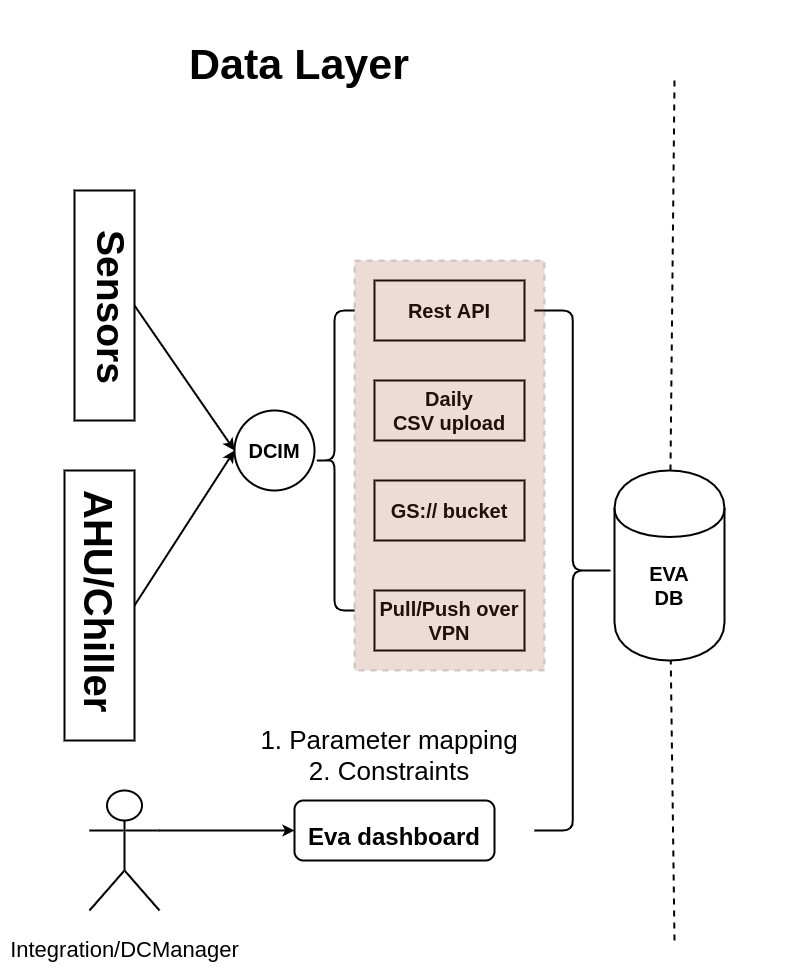

The diagram above was exported from draw.io. Its source (the exported page's mxGraphModel, read from the mxfile embedded in the PNG):
<mxGraphModel dx="2983" dy="1911" grid="1" gridSize="10" guides="1" tooltips="1" connect="1" arrows="1" fold="1" page="1" pageScale="1.5" pageWidth="1654" pageHeight="1169" background="#ffffff" math="0" shadow="0">
  <root>
    <mxCell id="0" />
    <mxCell id="1" parent="0" />
    <mxCell id="2" value="" style="endArrow=none;dashed=1;html=1;fontStyle=1;strokeWidth=2;" edge="1" source="3" parent="1">
      <mxGeometry width="50" height="50" relative="1" as="geometry">
        <mxPoint x="710" y="960" as="sourcePoint" />
        <mxPoint x="710" y="99.99999999999977" as="targetPoint" />
      </mxGeometry>
    </mxCell>
    <mxCell id="3" value="EVA&lt;br&gt;DB" style="shape=cylinder;whiteSpace=wrap;html=1;boundedLbl=1;backgroundOutline=1;fontSize=20;fontStyle=1;strokeWidth=2;" vertex="1" parent="1">
      <mxGeometry x="650" y="490" width="110" height="190" as="geometry" />
    </mxCell>
    <mxCell id="4" value="" style="endArrow=none;dashed=1;html=1;fontStyle=1;strokeWidth=2;" edge="1" target="3" parent="1">
      <mxGeometry width="50" height="50" relative="1" as="geometry">
        <mxPoint x="710" y="960" as="sourcePoint" />
        <mxPoint x="710" y="100" as="targetPoint" />
      </mxGeometry>
    </mxCell>
    <mxCell id="5" value="Daily&lt;br&gt;CSV upload" style="rounded=0;whiteSpace=wrap;html=1;fontSize=20;fontStyle=1;strokeWidth=2;" vertex="1" parent="1">
      <mxGeometry x="410" y="400" width="150" height="60" as="geometry" />
    </mxCell>
    <mxCell id="6" value="Rest API" style="rounded=0;whiteSpace=wrap;html=1;fontSize=20;fontStyle=1;strokeWidth=2;" vertex="1" parent="1">
      <mxGeometry x="410" y="300" width="150" height="60" as="geometry" />
    </mxCell>
    <mxCell id="7" value="GS:// bucket" style="rounded=0;whiteSpace=wrap;html=1;fontSize=20;fontStyle=1;strokeWidth=2;" vertex="1" parent="1">
      <mxGeometry x="410" y="500" width="150" height="60" as="geometry" />
    </mxCell>
    <mxCell id="8" value="Pull/Push over VPN" style="rounded=0;whiteSpace=wrap;html=1;fontSize=20;fontStyle=1;strokeWidth=2;" vertex="1" parent="1">
      <mxGeometry x="410" y="610" width="150" height="60" as="geometry" />
    </mxCell>
    <mxCell id="9" value="" style="rounded=0;whiteSpace=wrap;html=1;fontSize=20;fontStyle=1;strokeWidth=2;" vertex="1" parent="1">
      <mxGeometry x="110" y="210" width="60" height="230" as="geometry" />
    </mxCell>
    <mxCell id="10" value="&lt;h1 style=&quot;font-size: 39px;&quot;&gt;Sensors&lt;/h1&gt;" style="text;html=1;strokeColor=none;fillColor=none;spacing=5;spacingTop=-20;whiteSpace=wrap;overflow=hidden;rounded=0;fontSize=39;rotation=90;fontStyle=1;strokeWidth=2;" vertex="1" parent="1">
      <mxGeometry x="40" y="290" width="190" height="100" as="geometry" />
    </mxCell>
    <mxCell id="11" value="DCIM" style="ellipse;whiteSpace=wrap;html=1;aspect=fixed;fontSize=20;fontStyle=1;strokeWidth=2;" vertex="1" parent="1">
      <mxGeometry x="270" y="430" width="80" height="80" as="geometry" />
    </mxCell>
    <mxCell id="12" value="" style="rounded=0;whiteSpace=wrap;html=1;fontSize=20;fontStyle=1;strokeWidth=2;" vertex="1" parent="1">
      <mxGeometry x="100" y="490" width="70" height="270" as="geometry" />
    </mxCell>
    <mxCell id="13" value="&lt;h1&gt;AHU/Chiller&lt;/h1&gt;" style="text;html=1;strokeColor=none;fillColor=none;spacing=5;spacingTop=-20;whiteSpace=wrap;overflow=hidden;rounded=0;fontSize=20;rotation=90;fontStyle=1;strokeWidth=2;" vertex="1" parent="1">
      <mxGeometry y="560" width="230" height="120" as="geometry" />
    </mxCell>
    <mxCell id="14" value="" style="endArrow=classic;html=1;fontSize=20;exitX=1;exitY=0.5;exitDx=0;exitDy=0;entryX=0;entryY=0.5;entryDx=0;entryDy=0;fontStyle=1;strokeWidth=2;" edge="1" source="9" target="11" parent="1">
      <mxGeometry width="50" height="50" relative="1" as="geometry">
        <mxPoint x="670" y="580" as="sourcePoint" />
        <mxPoint x="720" y="530" as="targetPoint" />
      </mxGeometry>
    </mxCell>
    <mxCell id="15" value="" style="endArrow=classic;html=1;fontSize=20;exitX=1;exitY=0.5;exitDx=0;exitDy=0;entryX=0;entryY=0.5;entryDx=0;entryDy=0;fontStyle=1;strokeWidth=2;" edge="1" source="12" target="11" parent="1">
      <mxGeometry width="50" height="50" relative="1" as="geometry">
        <mxPoint x="670" y="580" as="sourcePoint" />
        <mxPoint x="720" y="530" as="targetPoint" />
      </mxGeometry>
    </mxCell>
    <mxCell id="16" value="" style="shape=curlyBracket;whiteSpace=wrap;html=1;rounded=1;fontSize=20;fontStyle=1;strokeWidth=2;" vertex="1" parent="1">
      <mxGeometry x="350" y="330" width="40" height="300" as="geometry" />
    </mxCell>
    <mxCell id="17" value="" style="shape=curlyBracket;whiteSpace=wrap;html=1;rounded=1;fontSize=20;size=0.5208333333333328;rotation=-180;fontStyle=1;strokeWidth=2;" vertex="1" parent="1">
      <mxGeometry x="570" y="330" width="80" height="520" as="geometry" />
    </mxCell>
    <mxCell id="18" value="&lt;h1 style=&quot;font-size: 43px;&quot;&gt;Data Layer&lt;/h1&gt;&lt;div style=&quot;font-size: 43px;&quot;&gt;&lt;br style=&quot;font-size: 43px;&quot;&gt;&lt;/div&gt;" style="text;html=1;strokeColor=none;fillColor=none;spacing=5;spacingTop=-20;whiteSpace=wrap;overflow=hidden;rounded=0;fontSize=43;strokeWidth=2;" vertex="1" parent="1">
      <mxGeometry x="220" y="40" width="590" height="100" as="geometry" />
    </mxCell>
    <mxCell id="19" value="&lt;font style=&quot;font-size: 22px&quot;&gt;Integration/DCManager&lt;/font&gt;" style="shape=umlActor;verticalLabelPosition=bottom;labelBackgroundColor=#ffffff;verticalAlign=top;html=1;outlineConnect=0;fontSize=43;strokeWidth=2;" vertex="1" parent="1">
      <mxGeometry x="125" y="810" width="70" height="120" as="geometry" />
    </mxCell>
    <mxCell id="20" value="&lt;span style=&quot;font-size: 24px ; font-weight: 700 ; white-space: normal&quot;&gt;Eva dashboard&lt;/span&gt;" style="rounded=1;whiteSpace=wrap;html=1;fontSize=43;strokeWidth=2;" vertex="1" parent="1">
      <mxGeometry x="330" y="820" width="200" height="60" as="geometry" />
    </mxCell>
    <mxCell id="21" value="" style="edgeStyle=elbowEdgeStyle;elbow=horizontal;endArrow=classic;html=1;fontSize=43;exitX=1;exitY=0.3333333333333333;exitDx=0;exitDy=0;exitPerimeter=0;entryX=0;entryY=0.5;entryDx=0;entryDy=0;strokeWidth=2;" edge="1" source="19" target="20" parent="1">
      <mxGeometry width="50" height="50" relative="1" as="geometry">
        <mxPoint x="560" y="810" as="sourcePoint" />
        <mxPoint x="610" y="760" as="targetPoint" />
      </mxGeometry>
    </mxCell>
    <mxCell id="22" value="&lt;font style=&quot;font-size: 26px&quot;&gt;1. Parameter mapping&lt;br&gt;2. Constraints&lt;br&gt;&lt;/font&gt;" style="text;html=1;strokeColor=none;fillColor=none;align=center;verticalAlign=middle;whiteSpace=wrap;rounded=0;fontSize=26;strokeWidth=2;" vertex="1" parent="1">
      <mxGeometry x="280" y="730" width="290" height="90" as="geometry" />
    </mxCell>
    <mxCell id="23" value="" style="rounded=0;whiteSpace=wrap;html=1;strokeWidth=2;fillColor=#a0522d;fontSize=23;opacity=20;strokeColor=#1C1C1C;fontColor=#ffffff;dashed=1;" vertex="1" parent="1">
      <mxGeometry x="390" y="280" width="190" height="410" as="geometry" />
    </mxCell>
  </root>
</mxGraphModel>